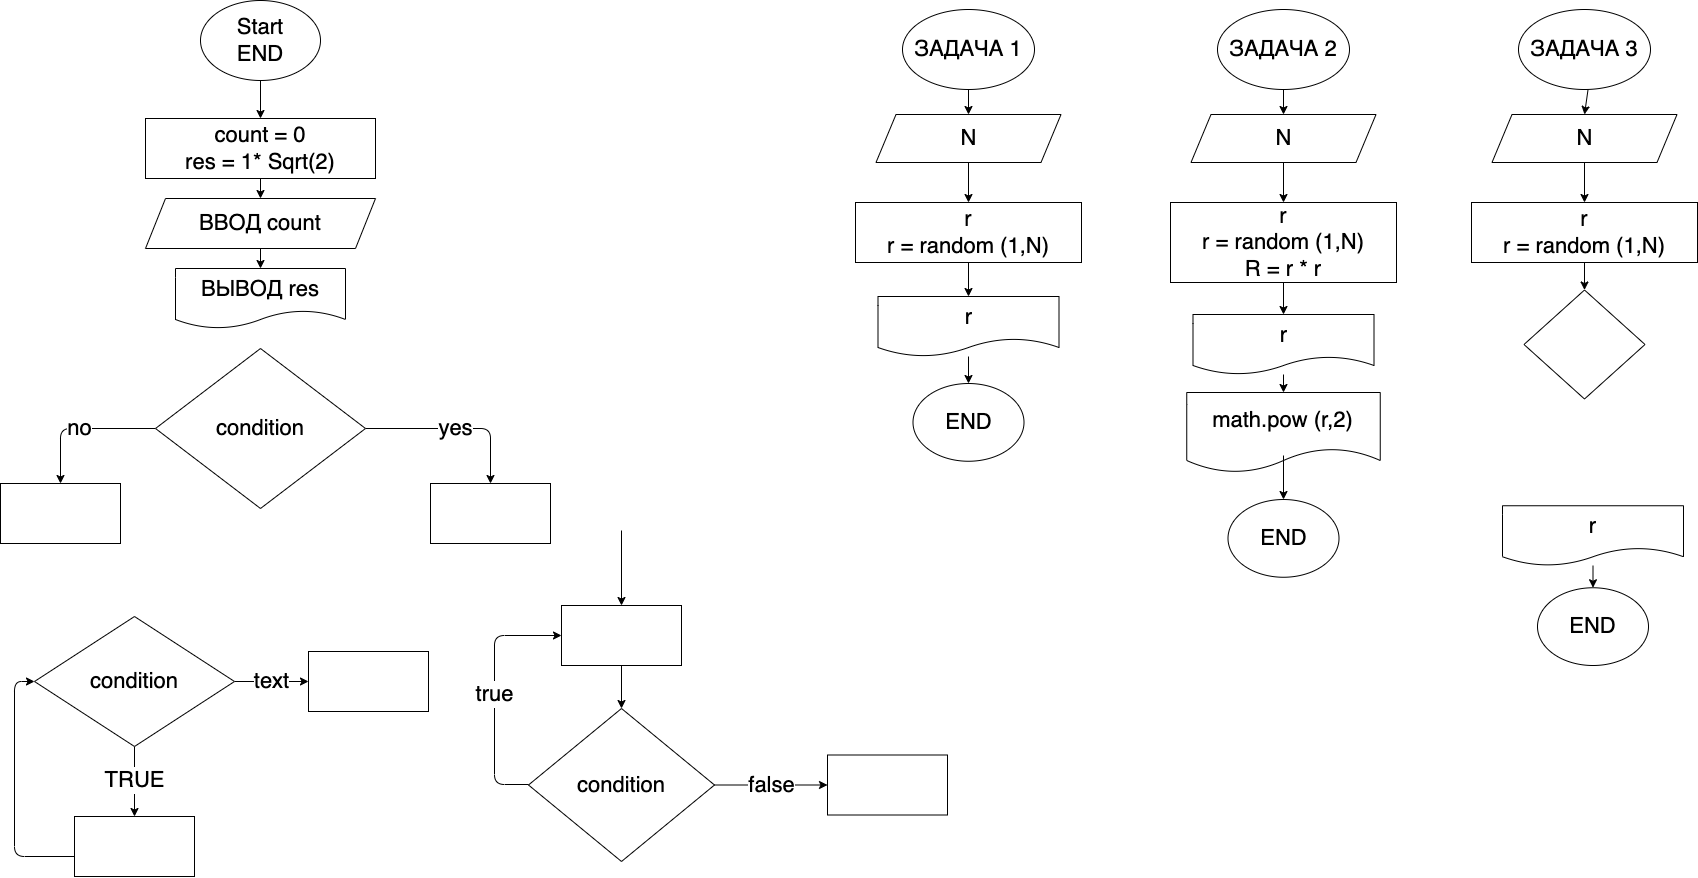

The diagram above was exported from draw.io. Its source (the exported page's mxGraphModel, read from the mxfile embedded in the PNG):
<mxGraphModel dx="1581" dy="644" grid="0" gridSize="10" guides="1" tooltips="1" connect="1" arrows="1" fold="1" page="0" pageScale="1" pageWidth="827" pageHeight="1169" math="0" shadow="0">
  <root>
    <mxCell id="0" />
    <mxCell id="1" parent="0" />
    <mxCell id="6" style="edgeStyle=none;html=1;exitX=0.5;exitY=1;exitDx=0;exitDy=0;entryX=0.5;entryY=0;entryDx=0;entryDy=0;fontSize=22;" parent="1" source="2" target="5" edge="1">
      <mxGeometry relative="1" as="geometry" />
    </mxCell>
    <mxCell id="2" value="Start&lt;br&gt;END" style="ellipse;whiteSpace=wrap;html=1;fontSize=22;" parent="1" vertex="1">
      <mxGeometry x="240" y="102" width="120" height="80" as="geometry" />
    </mxCell>
    <mxCell id="8" style="edgeStyle=none;html=1;exitX=0.5;exitY=1;exitDx=0;exitDy=0;entryX=0.5;entryY=0;entryDx=0;entryDy=0;fontSize=22;" parent="1" source="5" target="7" edge="1">
      <mxGeometry relative="1" as="geometry" />
    </mxCell>
    <mxCell id="5" value="count = 0&lt;br&gt;res = 1* Sqrt(2)" style="rounded=0;whiteSpace=wrap;html=1;fontSize=22;" parent="1" vertex="1">
      <mxGeometry x="185" y="220" width="230" height="60" as="geometry" />
    </mxCell>
    <mxCell id="10" value="" style="edgeStyle=none;html=1;fontSize=22;" parent="1" source="7" target="9" edge="1">
      <mxGeometry relative="1" as="geometry" />
    </mxCell>
    <mxCell id="7" value="ВВОД count" style="shape=parallelogram;perimeter=parallelogramPerimeter;whiteSpace=wrap;html=1;fixedSize=1;fontSize=22;" parent="1" vertex="1">
      <mxGeometry x="185" y="300" width="230" height="50" as="geometry" />
    </mxCell>
    <mxCell id="9" value="ВЫВОД res" style="shape=document;whiteSpace=wrap;html=1;boundedLbl=1;fontSize=22;" parent="1" vertex="1">
      <mxGeometry x="215" y="370" width="170" height="60" as="geometry" />
    </mxCell>
    <mxCell id="14" value="yes" style="edgeStyle=none;html=1;fontSize=22;" parent="1" source="11" target="13" edge="1">
      <mxGeometry relative="1" as="geometry">
        <Array as="points">
          <mxPoint x="530" y="530" />
        </Array>
      </mxGeometry>
    </mxCell>
    <mxCell id="16" value="no" style="edgeStyle=none;html=1;fontSize=22;" parent="1" source="11" target="15" edge="1">
      <mxGeometry relative="1" as="geometry">
        <Array as="points">
          <mxPoint x="100" y="530" />
        </Array>
      </mxGeometry>
    </mxCell>
    <mxCell id="11" value="condition" style="rhombus;whiteSpace=wrap;html=1;fontSize=22;" parent="1" vertex="1">
      <mxGeometry x="195" y="450" width="210" height="160" as="geometry" />
    </mxCell>
    <mxCell id="13" value="" style="whiteSpace=wrap;html=1;fontSize=22;" parent="1" vertex="1">
      <mxGeometry x="470" y="585" width="120" height="60" as="geometry" />
    </mxCell>
    <mxCell id="15" value="" style="whiteSpace=wrap;html=1;fontSize=22;" parent="1" vertex="1">
      <mxGeometry x="40" y="585" width="120" height="60" as="geometry" />
    </mxCell>
    <mxCell id="19" value="TRUE" style="edgeStyle=none;html=1;fontSize=22;" parent="1" source="17" target="18" edge="1">
      <mxGeometry relative="1" as="geometry" />
    </mxCell>
    <mxCell id="27" value="text" style="edgeStyle=none;html=1;fontSize=22;" parent="1" source="17" target="26" edge="1">
      <mxGeometry relative="1" as="geometry" />
    </mxCell>
    <mxCell id="17" value="condition" style="rhombus;whiteSpace=wrap;html=1;fontSize=22;" parent="1" vertex="1">
      <mxGeometry x="74" y="718" width="200" height="130" as="geometry" />
    </mxCell>
    <mxCell id="18" value="" style="whiteSpace=wrap;html=1;fontSize=22;" parent="1" vertex="1">
      <mxGeometry x="114" y="918" width="120" height="60" as="geometry" />
    </mxCell>
    <mxCell id="20" value="" style="endArrow=classic;html=1;fontSize=22;entryX=0;entryY=0.5;entryDx=0;entryDy=0;" parent="1" target="17" edge="1">
      <mxGeometry width="50" height="50" relative="1" as="geometry">
        <mxPoint x="114" y="958" as="sourcePoint" />
        <mxPoint x="164" y="908" as="targetPoint" />
        <Array as="points">
          <mxPoint x="54" y="958" />
          <mxPoint x="54" y="783" />
        </Array>
      </mxGeometry>
    </mxCell>
    <mxCell id="24" value="" style="edgeStyle=none;html=1;fontSize=22;" parent="1" source="21" target="23" edge="1">
      <mxGeometry relative="1" as="geometry" />
    </mxCell>
    <mxCell id="21" value="" style="rounded=0;whiteSpace=wrap;html=1;fontSize=22;" parent="1" vertex="1">
      <mxGeometry x="601" y="707" width="120" height="60" as="geometry" />
    </mxCell>
    <mxCell id="22" value="" style="endArrow=classic;html=1;fontSize=22;entryX=0.5;entryY=0;entryDx=0;entryDy=0;" parent="1" target="21" edge="1">
      <mxGeometry width="50" height="50" relative="1" as="geometry">
        <mxPoint x="661" y="632" as="sourcePoint" />
        <mxPoint x="684" y="616" as="targetPoint" />
      </mxGeometry>
    </mxCell>
    <mxCell id="29" value="false" style="edgeStyle=none;html=1;fontSize=22;" parent="1" source="23" target="28" edge="1">
      <mxGeometry relative="1" as="geometry" />
    </mxCell>
    <mxCell id="23" value="condition" style="rhombus;whiteSpace=wrap;html=1;fontSize=22;rounded=0;" parent="1" vertex="1">
      <mxGeometry x="568" y="810" width="186" height="153" as="geometry" />
    </mxCell>
    <mxCell id="25" value="true" style="endArrow=classic;html=1;fontSize=22;entryX=0;entryY=0.5;entryDx=0;entryDy=0;" parent="1" target="21" edge="1">
      <mxGeometry width="50" height="50" relative="1" as="geometry">
        <mxPoint x="568" y="886" as="sourcePoint" />
        <mxPoint x="618" y="836" as="targetPoint" />
        <Array as="points">
          <mxPoint x="534" y="886" />
          <mxPoint x="534" y="737" />
        </Array>
      </mxGeometry>
    </mxCell>
    <mxCell id="26" value="" style="whiteSpace=wrap;html=1;fontSize=22;" parent="1" vertex="1">
      <mxGeometry x="348" y="753" width="120" height="60" as="geometry" />
    </mxCell>
    <mxCell id="28" value="" style="whiteSpace=wrap;html=1;fontSize=22;rounded=0;" parent="1" vertex="1">
      <mxGeometry x="867" y="856.5" width="120" height="60" as="geometry" />
    </mxCell>
    <mxCell id="34" value="" style="edgeStyle=none;html=1;fontSize=22;" parent="1" source="30" target="33" edge="1">
      <mxGeometry relative="1" as="geometry" />
    </mxCell>
    <mxCell id="30" value="ЗАДАЧА 1" style="ellipse;whiteSpace=wrap;html=1;fontSize=22;" parent="1" vertex="1">
      <mxGeometry x="942" y="111" width="132" height="80" as="geometry" />
    </mxCell>
    <mxCell id="36" value="" style="edgeStyle=none;html=1;fontSize=22;" parent="1" source="33" target="35" edge="1">
      <mxGeometry relative="1" as="geometry" />
    </mxCell>
    <mxCell id="33" value="N" style="shape=parallelogram;perimeter=parallelogramPerimeter;whiteSpace=wrap;html=1;fixedSize=1;fontSize=22;" parent="1" vertex="1">
      <mxGeometry x="915.5" y="216" width="185" height="48" as="geometry" />
    </mxCell>
    <mxCell id="38" value="" style="edgeStyle=none;html=1;fontSize=22;" parent="1" source="35" target="37" edge="1">
      <mxGeometry relative="1" as="geometry" />
    </mxCell>
    <mxCell id="35" value="r&lt;br&gt;r = random (1,N)" style="whiteSpace=wrap;html=1;fontSize=22;" parent="1" vertex="1">
      <mxGeometry x="895" y="304" width="226" height="60" as="geometry" />
    </mxCell>
    <mxCell id="40" value="" style="edgeStyle=none;html=1;fontSize=22;" parent="1" source="37" target="39" edge="1">
      <mxGeometry relative="1" as="geometry" />
    </mxCell>
    <mxCell id="37" value="r" style="shape=document;whiteSpace=wrap;html=1;boundedLbl=1;fontSize=22;" parent="1" vertex="1">
      <mxGeometry x="917.5" y="398" width="181" height="60" as="geometry" />
    </mxCell>
    <mxCell id="39" value="END" style="ellipse;whiteSpace=wrap;html=1;fontSize=22;" parent="1" vertex="1">
      <mxGeometry x="952.5" y="485" width="111" height="77.75" as="geometry" />
    </mxCell>
    <mxCell id="41" value="" style="edgeStyle=none;html=1;fontSize=22;" edge="1" parent="1" source="42" target="44">
      <mxGeometry relative="1" as="geometry" />
    </mxCell>
    <mxCell id="42" value="ЗАДАЧА 2" style="ellipse;whiteSpace=wrap;html=1;fontSize=22;" vertex="1" parent="1">
      <mxGeometry x="1257" y="111" width="132" height="80" as="geometry" />
    </mxCell>
    <mxCell id="43" value="" style="edgeStyle=none;html=1;fontSize=22;" edge="1" parent="1" source="44" target="46">
      <mxGeometry relative="1" as="geometry" />
    </mxCell>
    <mxCell id="44" value="N" style="shape=parallelogram;perimeter=parallelogramPerimeter;whiteSpace=wrap;html=1;fixedSize=1;fontSize=22;" vertex="1" parent="1">
      <mxGeometry x="1230.5" y="216" width="185" height="48" as="geometry" />
    </mxCell>
    <mxCell id="45" value="" style="edgeStyle=none;html=1;fontSize=22;" edge="1" parent="1" source="46" target="48">
      <mxGeometry relative="1" as="geometry" />
    </mxCell>
    <mxCell id="46" value="r&lt;br&gt;r = random (1,N)&lt;br&gt;R = r * r" style="whiteSpace=wrap;html=1;fontSize=22;" vertex="1" parent="1">
      <mxGeometry x="1210" y="304" width="226" height="80" as="geometry" />
    </mxCell>
    <mxCell id="53" value="" style="edgeStyle=none;html=1;" edge="1" parent="1" source="48" target="52">
      <mxGeometry relative="1" as="geometry" />
    </mxCell>
    <mxCell id="48" value="r" style="shape=document;whiteSpace=wrap;html=1;boundedLbl=1;fontSize=22;" vertex="1" parent="1">
      <mxGeometry x="1232.5" y="416" width="181" height="60" as="geometry" />
    </mxCell>
    <mxCell id="49" value="END" style="ellipse;whiteSpace=wrap;html=1;fontSize=22;" vertex="1" parent="1">
      <mxGeometry x="1267.5" y="601" width="111" height="77.75" as="geometry" />
    </mxCell>
    <mxCell id="52" value="math.pow (r,2)" style="shape=document;whiteSpace=wrap;html=1;boundedLbl=1;fontSize=22;" vertex="1" parent="1">
      <mxGeometry x="1226.25" y="494" width="193.5" height="80" as="geometry" />
    </mxCell>
    <mxCell id="54" value="" style="endArrow=classic;html=1;entryX=0.5;entryY=0;entryDx=0;entryDy=0;" edge="1" parent="1" target="49">
      <mxGeometry width="50" height="50" relative="1" as="geometry">
        <mxPoint x="1323" y="557" as="sourcePoint" />
        <mxPoint x="1367" y="501" as="targetPoint" />
      </mxGeometry>
    </mxCell>
    <mxCell id="55" value="" style="edgeStyle=none;html=1;fontSize=22;" edge="1" parent="1" source="56" target="58">
      <mxGeometry relative="1" as="geometry" />
    </mxCell>
    <mxCell id="56" value="ЗАДАЧА 3" style="ellipse;whiteSpace=wrap;html=1;fontSize=22;" vertex="1" parent="1">
      <mxGeometry x="1558" y="111" width="132" height="80" as="geometry" />
    </mxCell>
    <mxCell id="57" value="" style="edgeStyle=none;html=1;fontSize=22;" edge="1" parent="1" source="58" target="60">
      <mxGeometry relative="1" as="geometry" />
    </mxCell>
    <mxCell id="58" value="N" style="shape=parallelogram;perimeter=parallelogramPerimeter;whiteSpace=wrap;html=1;fixedSize=1;fontSize=22;" vertex="1" parent="1">
      <mxGeometry x="1531.5" y="216" width="185" height="48" as="geometry" />
    </mxCell>
    <mxCell id="65" value="" style="edgeStyle=none;html=1;" edge="1" parent="1" source="60" target="64">
      <mxGeometry relative="1" as="geometry" />
    </mxCell>
    <mxCell id="60" value="r&lt;br&gt;r = random (1,N)" style="whiteSpace=wrap;html=1;fontSize=22;" vertex="1" parent="1">
      <mxGeometry x="1511" y="304" width="226" height="60" as="geometry" />
    </mxCell>
    <mxCell id="61" value="" style="edgeStyle=none;html=1;fontSize=22;" edge="1" parent="1" source="62" target="63">
      <mxGeometry relative="1" as="geometry" />
    </mxCell>
    <mxCell id="62" value="r" style="shape=document;whiteSpace=wrap;html=1;boundedLbl=1;fontSize=22;" vertex="1" parent="1">
      <mxGeometry x="1542" y="607.25" width="181" height="60" as="geometry" />
    </mxCell>
    <mxCell id="63" value="END" style="ellipse;whiteSpace=wrap;html=1;fontSize=22;" vertex="1" parent="1">
      <mxGeometry x="1577" y="689.25" width="111" height="77.75" as="geometry" />
    </mxCell>
    <mxCell id="64" value="" style="rhombus;whiteSpace=wrap;html=1;fontSize=22;" vertex="1" parent="1">
      <mxGeometry x="1563.5" y="391.5" width="121" height="109" as="geometry" />
    </mxCell>
  </root>
</mxGraphModel>